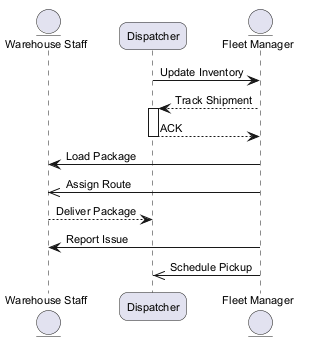

The diagram above was rendered by PlantUML. Its source (embedded in the PNG):
@startuml
skinparam backgroundColor #FFFFFF
skinparam roundCorner 15
skinparam defaultFontSize 11
entity "Warehouse Staff" as WS
participant "Dispatcher" as D
entity "Fleet Manager" as FM
D -> FM : Update Inventory
FM --> D : Track Shipment
activate D
D --> FM : ACK
deactivate D
FM -> WS : Load Package
FM ->> WS : Assign Route
WS --> D : Deliver Package
FM -> WS : Report Issue
FM ->> D : Schedule Pickup
@enduml